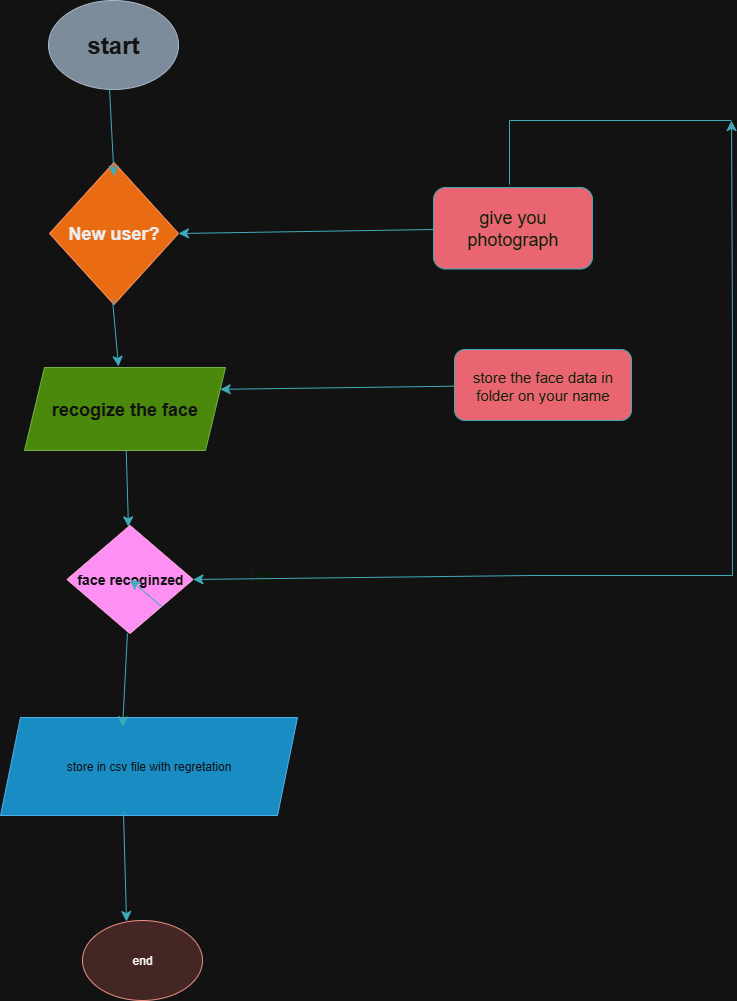

The diagram above was exported from draw.io. Its source (the exported page's mxGraphModel, read from the mxfile embedded in the PNG):
<mxGraphModel dx="2183" dy="1894" grid="0" gridSize="10" guides="1" tooltips="1" connect="1" arrows="1" fold="1" page="0" pageScale="1" pageWidth="827" pageHeight="1169" math="0" shadow="0">
  <root>
    <mxCell id="0" />
    <mxCell id="1" parent="0" />
    <mxCell id="gQ45q44p8iWTmpVvK8md-1" value="&lt;h1&gt;start&lt;/h1&gt;" style="ellipse;whiteSpace=wrap;html=1;strokeColor=#314354;fontColor=#ffffff;fillColor=#647687;" vertex="1" parent="1">
      <mxGeometry x="-35" y="-742" width="130" height="89" as="geometry" />
    </mxCell>
    <mxCell id="gQ45q44p8iWTmpVvK8md-2" value="&lt;h2&gt;New user?&lt;/h2&gt;" style="rhombus;whiteSpace=wrap;html=1;strokeColor=#C73500;fontColor=#000000;fillColor=#fa6800;" vertex="1" parent="1">
      <mxGeometry x="-34" y="-580" width="129" height="142" as="geometry" />
    </mxCell>
    <mxCell id="gQ45q44p8iWTmpVvK8md-26" style="edgeStyle=none;curved=1;rounded=0;orthogonalLoop=1;jettySize=auto;html=1;strokeColor=#028090;fontSize=12;fontColor=#E4FDE1;startSize=8;endSize=8;fillColor=#F45B69;" edge="1" parent="1" source="gQ45q44p8iWTmpVvK8md-3" target="gQ45q44p8iWTmpVvK8md-4">
      <mxGeometry relative="1" as="geometry" />
    </mxCell>
    <mxCell id="gQ45q44p8iWTmpVvK8md-3" value="&lt;h2&gt;recogize the face&lt;/h2&gt;" style="shape=parallelogram;perimeter=parallelogramPerimeter;whiteSpace=wrap;html=1;fixedSize=1;strokeColor=#2D7600;fontColor=#ffffff;fillColor=#60a917;" vertex="1" parent="1">
      <mxGeometry x="-59" y="-375" width="201" height="83" as="geometry" />
    </mxCell>
    <mxCell id="gQ45q44p8iWTmpVvK8md-4" value="&lt;h3&gt;face recoginzed&lt;/h3&gt;" style="rhombus;whiteSpace=wrap;html=1;strokeColor=#A50040;fontColor=#ffffff;fillColor=#d80073;" vertex="1" parent="1">
      <mxGeometry x="-16.5" y="-217" width="126" height="108" as="geometry" />
    </mxCell>
    <mxCell id="gQ45q44p8iWTmpVvK8md-5" style="edgeStyle=none;curved=1;rounded=0;orthogonalLoop=1;jettySize=auto;html=1;exitX=1;exitY=1;exitDx=0;exitDy=0;strokeColor=#028090;fontSize=12;fontColor=#E4FDE1;startSize=8;endSize=8;fillColor=#F45B69;" edge="1" parent="1" source="gQ45q44p8iWTmpVvK8md-4" target="gQ45q44p8iWTmpVvK8md-4">
      <mxGeometry relative="1" as="geometry" />
    </mxCell>
    <mxCell id="gQ45q44p8iWTmpVvK8md-7" value="Text" style="text;html=1;align=center;verticalAlign=middle;resizable=0;points=[];autosize=1;strokeColor=none;fillColor=none;fontSize=16;fontColor=#E4FDE1;" vertex="1" parent="1">
      <mxGeometry x="154.5" y="-182.5" width="47" height="31" as="geometry" />
    </mxCell>
    <mxCell id="gQ45q44p8iWTmpVvK8md-9" value="store in csv file with regretation" style="shape=parallelogram;perimeter=parallelogramPerimeter;whiteSpace=wrap;html=1;fixedSize=1;strokeColor=#006EAF;fontColor=#ffffff;fillColor=#1ba1e2;" vertex="1" parent="1">
      <mxGeometry x="-83" y="-25" width="297" height="98" as="geometry" />
    </mxCell>
    <mxCell id="gQ45q44p8iWTmpVvK8md-10" value="end" style="ellipse;whiteSpace=wrap;html=1;strokeColor=#ae4132;fillColor=#fad9d5;" vertex="1" parent="1">
      <mxGeometry x="-1" y="178" width="120" height="80" as="geometry" />
    </mxCell>
    <mxCell id="gQ45q44p8iWTmpVvK8md-25" style="edgeStyle=none;curved=1;rounded=0;orthogonalLoop=1;jettySize=auto;html=1;entryX=1;entryY=0.5;entryDx=0;entryDy=0;strokeColor=#028090;fontSize=12;fontColor=#E4FDE1;startSize=8;endSize=8;fillColor=#F45B69;" edge="1" parent="1" source="gQ45q44p8iWTmpVvK8md-11" target="gQ45q44p8iWTmpVvK8md-2">
      <mxGeometry relative="1" as="geometry" />
    </mxCell>
    <mxCell id="gQ45q44p8iWTmpVvK8md-11" value="&lt;font style=&quot;font-weight: normal; font-style: normal; font-size: 18px;&quot;&gt;give you photograph&lt;/font&gt;" style="rounded=1;whiteSpace=wrap;html=1;strokeColor=#028090;fontColor=#E4FDE1;fillColor=#F45B69;fontStyle=3" vertex="1" parent="1">
      <mxGeometry x="350" y="-555" width="159" height="81.5" as="geometry" />
    </mxCell>
    <mxCell id="gQ45q44p8iWTmpVvK8md-13" style="edgeStyle=none;curved=1;rounded=0;orthogonalLoop=1;jettySize=auto;html=1;exitX=1;exitY=1;exitDx=0;exitDy=0;strokeColor=#028090;fontSize=12;fontColor=#E4FDE1;startSize=8;endSize=8;fillColor=#F45B69;" edge="1" parent="1">
      <mxGeometry relative="1" as="geometry">
        <mxPoint x="514.5" y="-315" as="sourcePoint" />
        <mxPoint x="514.5" y="-315" as="targetPoint" />
      </mxGeometry>
    </mxCell>
    <mxCell id="gQ45q44p8iWTmpVvK8md-21" value="" style="endArrow=classic;html=1;rounded=0;strokeColor=#028090;fontSize=12;fontColor=#E4FDE1;startSize=8;endSize=8;curved=1;fillColor=#F45B69;" edge="1" parent="1">
      <mxGeometry width="50" height="50" relative="1" as="geometry">
        <mxPoint x="26" y="-654" as="sourcePoint" />
        <mxPoint x="30.51162084156158" y="-566.1737809509343" as="targetPoint" />
      </mxGeometry>
    </mxCell>
    <mxCell id="gQ45q44p8iWTmpVvK8md-24" value="" style="endArrow=classic;html=1;rounded=0;strokeColor=#028090;fontSize=12;fontColor=#E4FDE1;startSize=8;endSize=8;curved=1;fillColor=#F45B69;exitX=0.426;exitY=0.934;exitDx=0;exitDy=0;exitPerimeter=0;" edge="1" parent="1">
      <mxGeometry width="50" height="50" relative="1" as="geometry">
        <mxPoint x="29.00400000000018" y="-443.00200000000007" as="sourcePoint" />
        <mxPoint x="35" y="-376" as="targetPoint" />
      </mxGeometry>
    </mxCell>
    <mxCell id="gQ45q44p8iWTmpVvK8md-29" value="" style="endArrow=classic;html=1;rounded=0;strokeColor=#028090;fontSize=12;fontColor=#E4FDE1;startSize=8;endSize=8;curved=1;fillColor=#F45B69;" edge="1" parent="1">
      <mxGeometry width="50" height="50" relative="1" as="geometry">
        <mxPoint x="43.91547169811324" y="-109.00245283018872" as="sourcePoint" />
        <mxPoint x="39.09" y="-15.71" as="targetPoint" />
      </mxGeometry>
    </mxCell>
    <mxCell id="gQ45q44p8iWTmpVvK8md-31" value="" style="endArrow=classic;html=1;rounded=0;strokeColor=#028090;fontSize=12;fontColor=#E4FDE1;startSize=8;endSize=8;curved=1;fillColor=#F45B69;entryX=0.367;entryY=0.013;entryDx=0;entryDy=0;entryPerimeter=0;exitX=0.414;exitY=0.959;exitDx=0;exitDy=0;exitPerimeter=0;" edge="1" parent="1" source="gQ45q44p8iWTmpVvK8md-9" target="gQ45q44p8iWTmpVvK8md-10">
      <mxGeometry width="50" height="50" relative="1" as="geometry">
        <mxPoint x="24" y="93" as="sourcePoint" />
        <mxPoint x="157" y="90" as="targetPoint" />
      </mxGeometry>
    </mxCell>
    <mxCell id="gQ45q44p8iWTmpVvK8md-36" value="store the face data in folder on your name" style="rounded=1;whiteSpace=wrap;html=1;strokeColor=#028090;fontColor=#E4FDE1;fillColor=#F45B69;fontSize=15;" vertex="1" parent="1">
      <mxGeometry x="371" y="-393" width="177" height="71" as="geometry" />
    </mxCell>
    <mxCell id="gQ45q44p8iWTmpVvK8md-37" value="" style="endArrow=classic;html=1;rounded=0;strokeColor=#028090;fontSize=12;fontColor=#E4FDE1;startSize=8;endSize=8;curved=1;fillColor=#F45B69;entryX=1;entryY=0.25;entryDx=0;entryDy=0;" edge="1" parent="1" source="gQ45q44p8iWTmpVvK8md-36" target="gQ45q44p8iWTmpVvK8md-3">
      <mxGeometry width="50" height="50" relative="1" as="geometry">
        <mxPoint x="166" y="-302" as="sourcePoint" />
        <mxPoint x="216" y="-352" as="targetPoint" />
      </mxGeometry>
    </mxCell>
    <mxCell id="gQ45q44p8iWTmpVvK8md-44" style="edgeStyle=none;curved=1;rounded=0;orthogonalLoop=1;jettySize=auto;html=1;exitX=0;exitY=1;exitDx=0;exitDy=0;entryX=1;entryY=0.5;entryDx=0;entryDy=0;strokeColor=#028090;fontSize=12;fontColor=#E4FDE1;startSize=8;endSize=8;fillColor=#F45B69;" edge="1" parent="1" source="gQ45q44p8iWTmpVvK8md-42" target="gQ45q44p8iWTmpVvK8md-4">
      <mxGeometry relative="1" as="geometry" />
    </mxCell>
    <mxCell id="gQ45q44p8iWTmpVvK8md-45" style="edgeStyle=none;curved=1;rounded=0;orthogonalLoop=1;jettySize=auto;html=1;exitX=1;exitY=0;exitDx=0;exitDy=0;entryX=1;entryY=0;entryDx=0;entryDy=0;strokeColor=#028090;fontSize=12;fontColor=#E4FDE1;startSize=8;endSize=8;fillColor=#F45B69;" edge="1" parent="1" source="gQ45q44p8iWTmpVvK8md-42" target="gQ45q44p8iWTmpVvK8md-43">
      <mxGeometry relative="1" as="geometry" />
    </mxCell>
    <mxCell id="gQ45q44p8iWTmpVvK8md-42" value="gi" style="shape=partialRectangle;whiteSpace=wrap;html=1;top=0;left=0;fillColor=none;strokeColor=#028090;fontColor=#E4FDE1;" vertex="1" parent="1">
      <mxGeometry x="447" y="-409" width="202" height="242" as="geometry" />
    </mxCell>
    <mxCell id="gQ45q44p8iWTmpVvK8md-43" value="" style="shape=partialRectangle;whiteSpace=wrap;html=1;bottom=0;right=0;fillColor=none;strokeColor=#028090;fontColor=#E4FDE1;" vertex="1" parent="1">
      <mxGeometry x="426" y="-622" width="222" height="64" as="geometry" />
    </mxCell>
  </root>
</mxGraphModel>